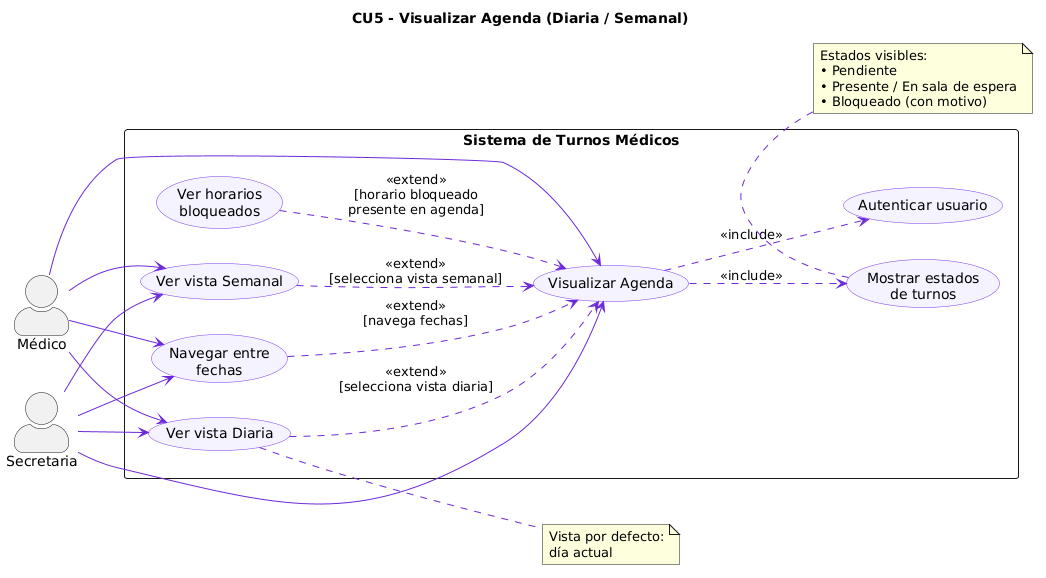

The diagram above was rendered by PlantUML. Its source (embedded in the PNG):
@startuml
left to right direction
skinparam actorStyle awesome
skinparam packageStyle rectangle
skinparam usecase {
    BackgroundColor #F5F3FF
    BorderColor #7C3AED
    ArrowColor #6D28D9
}

title CU5 - Visualizar Agenda (Diaria / Semanal)

actor "Secretaria" as SEC
actor "Médico" as MED

rectangle "Sistema de Turnos Médicos" {

    usecase "Visualizar Agenda" as CU5

    usecase "Autenticar usuario" as CU5_1
    usecase "Mostrar estados\nde turnos" as CU5_2

    usecase "Ver vista Diaria" as CU5_EXT1
    usecase "Ver vista Semanal" as CU5_EXT2
    usecase "Ver horarios\nbloqueados" as CU5_EXT3
    usecase "Navegar entre\nfechas" as CU5_EXT4

    CU5 ..> CU5_1       : <<include>>
    CU5 ..> CU5_2       : <<include>>

    CU5_EXT1 ..> CU5    : <<extend>>\n[selecciona vista diaria]
    CU5_EXT2 ..> CU5    : <<extend>>\n[selecciona vista semanal]
    CU5_EXT3 ..> CU5    : <<extend>>\n[horario bloqueado\npresente en agenda]
    CU5_EXT4 ..> CU5    : <<extend>>\n[navega fechas]

}

SEC --> CU5
SEC --> CU5_EXT1
SEC --> CU5_EXT2
SEC --> CU5_EXT4

MED --> CU5
MED --> CU5_EXT1
MED --> CU5_EXT2
MED --> CU5_EXT4

note bottom of CU5_2
  Estados visibles:
  • Pendiente
  • Presente / En sala de espera
  • Bloqueado (con motivo)
end note

note right of CU5_EXT1
  Vista por defecto:
  día actual
end note
@enduml